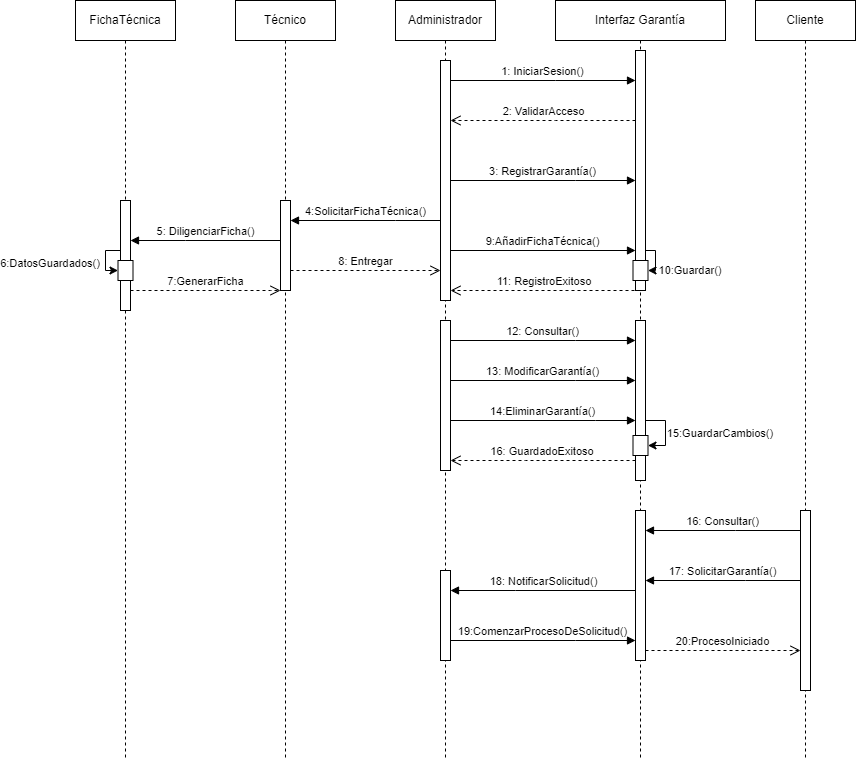

The diagram above was exported from draw.io. Its source (the exported page's mxGraphModel, read from the mxfile embedded in the PNG):
<mxGraphModel dx="1990" dy="597" grid="1" gridSize="10" guides="1" tooltips="1" connect="1" arrows="1" fold="1" page="1" pageScale="1" pageWidth="827" pageHeight="1169" math="0" shadow="0">
  <root>
    <mxCell id="0" />
    <mxCell id="1" parent="0" />
    <mxCell id="zmVp0XSdofxDITFiG2fY-3" value="Interfaz Garantía" style="shape=umlLifeline;perimeter=lifelinePerimeter;whiteSpace=wrap;html=1;container=1;collapsible=0;recursiveResize=0;outlineConnect=0;" parent="1" vertex="1">
      <mxGeometry x="-270" y="40" width="170" height="760" as="geometry" />
    </mxCell>
    <mxCell id="zmVp0XSdofxDITFiG2fY-12" value="" style="html=1;points=[];perimeter=orthogonalPerimeter;outlineConnect=0;targetShapes=umlLifeline;portConstraint=eastwest;newEdgeStyle={&quot;edgeStyle&quot;:&quot;elbowEdgeStyle&quot;,&quot;elbow&quot;:&quot;vertical&quot;,&quot;curved&quot;:0,&quot;rounded&quot;:0};" parent="zmVp0XSdofxDITFiG2fY-3" vertex="1">
      <mxGeometry x="80" y="50" width="10" height="240" as="geometry" />
    </mxCell>
    <mxCell id="qSWMgDL8pLD6sDJAAqIa-1" style="edgeStyle=elbowEdgeStyle;rounded=0;orthogonalLoop=1;jettySize=auto;html=1;elbow=vertical;curved=0;" parent="zmVp0XSdofxDITFiG2fY-3" source="zmVp0XSdofxDITFiG2fY-12" target="zmVp0XSdofxDITFiG2fY-44" edge="1">
      <mxGeometry relative="1" as="geometry">
        <mxPoint x="170" y="320" as="targetPoint" />
        <Array as="points">
          <mxPoint x="100" y="250" />
          <mxPoint x="110" y="270" />
          <mxPoint x="100" y="250" />
          <mxPoint x="100" y="270" />
          <mxPoint x="80" y="250" />
          <mxPoint x="100" y="260" />
          <mxPoint x="90" y="250" />
          <mxPoint x="80" y="250" />
          <mxPoint x="90" y="270" />
        </Array>
      </mxGeometry>
    </mxCell>
    <mxCell id="zmVp0XSdofxDITFiG2fY-44" value="" style="html=1;points=[];perimeter=orthogonalPerimeter;outlineConnect=0;targetShapes=umlLifeline;portConstraint=eastwest;newEdgeStyle={&quot;edgeStyle&quot;:&quot;elbowEdgeStyle&quot;,&quot;elbow&quot;:&quot;vertical&quot;,&quot;curved&quot;:0,&quot;rounded&quot;:0};" parent="zmVp0XSdofxDITFiG2fY-3" vertex="1">
      <mxGeometry x="77.5" y="260" width="15" height="20" as="geometry" />
    </mxCell>
    <mxCell id="qSWMgDL8pLD6sDJAAqIa-2" value="&lt;font style=&quot;font-size: 11px;&quot;&gt;10:Guardar()&lt;/font&gt;" style="text;html=1;strokeColor=none;fillColor=none;align=center;verticalAlign=middle;whiteSpace=wrap;rounded=0;" parent="zmVp0XSdofxDITFiG2fY-3" vertex="1">
      <mxGeometry x="110" y="257.5" width="50" height="25" as="geometry" />
    </mxCell>
    <mxCell id="qSWMgDL8pLD6sDJAAqIa-5" value="" style="html=1;points=[];perimeter=orthogonalPerimeter;outlineConnect=0;targetShapes=umlLifeline;portConstraint=eastwest;newEdgeStyle={&quot;edgeStyle&quot;:&quot;elbowEdgeStyle&quot;,&quot;elbow&quot;:&quot;vertical&quot;,&quot;curved&quot;:0,&quot;rounded&quot;:0};" parent="zmVp0XSdofxDITFiG2fY-3" vertex="1">
      <mxGeometry x="80" y="510" width="10" height="150" as="geometry" />
    </mxCell>
    <mxCell id="qSWMgDL8pLD6sDJAAqIa-16" style="edgeStyle=elbowEdgeStyle;rounded=0;orthogonalLoop=1;jettySize=auto;html=1;elbow=vertical;curved=0;" parent="zmVp0XSdofxDITFiG2fY-3" source="qSWMgDL8pLD6sDJAAqIa-8" target="qSWMgDL8pLD6sDJAAqIa-14" edge="1">
      <mxGeometry relative="1" as="geometry">
        <mxPoint x="180" y="420" as="targetPoint" />
        <Array as="points">
          <mxPoint x="110" y="420" />
          <mxPoint x="100" y="420" />
          <mxPoint x="110" y="430" />
          <mxPoint x="110" y="430" />
          <mxPoint x="120" y="450" />
        </Array>
      </mxGeometry>
    </mxCell>
    <mxCell id="qSWMgDL8pLD6sDJAAqIa-8" value="" style="html=1;points=[];perimeter=orthogonalPerimeter;outlineConnect=0;targetShapes=umlLifeline;portConstraint=eastwest;newEdgeStyle={&quot;edgeStyle&quot;:&quot;elbowEdgeStyle&quot;,&quot;elbow&quot;:&quot;vertical&quot;,&quot;curved&quot;:0,&quot;rounded&quot;:0};" parent="zmVp0XSdofxDITFiG2fY-3" vertex="1">
      <mxGeometry x="80" y="320" width="10" height="160" as="geometry" />
    </mxCell>
    <mxCell id="qSWMgDL8pLD6sDJAAqIa-14" value="" style="html=1;points=[];perimeter=orthogonalPerimeter;outlineConnect=0;targetShapes=umlLifeline;portConstraint=eastwest;newEdgeStyle={&quot;edgeStyle&quot;:&quot;elbowEdgeStyle&quot;,&quot;elbow&quot;:&quot;vertical&quot;,&quot;curved&quot;:0,&quot;rounded&quot;:0};" parent="zmVp0XSdofxDITFiG2fY-3" vertex="1">
      <mxGeometry x="77.5" y="435" width="15" height="20" as="geometry" />
    </mxCell>
    <mxCell id="qSWMgDL8pLD6sDJAAqIa-17" value="&lt;font style=&quot;font-size: 11px;&quot;&gt;15:GuardarCambios()&lt;/font&gt;" style="text;html=1;strokeColor=none;fillColor=none;align=center;verticalAlign=middle;whiteSpace=wrap;rounded=0;" parent="zmVp0XSdofxDITFiG2fY-3" vertex="1">
      <mxGeometry x="140" y="420" width="50" height="25" as="geometry" />
    </mxCell>
    <mxCell id="zmVp0XSdofxDITFiG2fY-4" value="Técnico" style="shape=umlLifeline;perimeter=lifelinePerimeter;whiteSpace=wrap;html=1;container=1;collapsible=0;recursiveResize=0;outlineConnect=0;" parent="1" vertex="1">
      <mxGeometry x="-590" y="40" width="100" height="760" as="geometry" />
    </mxCell>
    <mxCell id="zmVp0XSdofxDITFiG2fY-31" value="" style="html=1;points=[];perimeter=orthogonalPerimeter;outlineConnect=0;targetShapes=umlLifeline;portConstraint=eastwest;newEdgeStyle={&quot;edgeStyle&quot;:&quot;elbowEdgeStyle&quot;,&quot;elbow&quot;:&quot;vertical&quot;,&quot;curved&quot;:0,&quot;rounded&quot;:0};" parent="zmVp0XSdofxDITFiG2fY-4" vertex="1">
      <mxGeometry x="45" y="200" width="10" height="90" as="geometry" />
    </mxCell>
    <mxCell id="zmVp0XSdofxDITFiG2fY-8" value="Cliente" style="shape=umlLifeline;perimeter=lifelinePerimeter;whiteSpace=wrap;html=1;container=1;collapsible=0;recursiveResize=0;outlineConnect=0;" parent="1" vertex="1">
      <mxGeometry x="-70" y="40" width="100" height="760" as="geometry" />
    </mxCell>
    <mxCell id="qSWMgDL8pLD6sDJAAqIa-4" value="" style="html=1;points=[];perimeter=orthogonalPerimeter;outlineConnect=0;targetShapes=umlLifeline;portConstraint=eastwest;newEdgeStyle={&quot;edgeStyle&quot;:&quot;elbowEdgeStyle&quot;,&quot;elbow&quot;:&quot;vertical&quot;,&quot;curved&quot;:0,&quot;rounded&quot;:0};" parent="zmVp0XSdofxDITFiG2fY-8" vertex="1">
      <mxGeometry x="45" y="510" width="10" height="180" as="geometry" />
    </mxCell>
    <mxCell id="zmVp0XSdofxDITFiG2fY-1" value="Administrador" style="shape=umlLifeline;perimeter=lifelinePerimeter;whiteSpace=wrap;html=1;container=1;collapsible=0;recursiveResize=0;outlineConnect=0;" parent="1" vertex="1">
      <mxGeometry x="-430" y="40" width="100" height="760" as="geometry" />
    </mxCell>
    <mxCell id="zmVp0XSdofxDITFiG2fY-10" value="" style="html=1;points=[];perimeter=orthogonalPerimeter;outlineConnect=0;targetShapes=umlLifeline;portConstraint=eastwest;newEdgeStyle={&quot;edgeStyle&quot;:&quot;elbowEdgeStyle&quot;,&quot;elbow&quot;:&quot;vertical&quot;,&quot;curved&quot;:0,&quot;rounded&quot;:0};" parent="zmVp0XSdofxDITFiG2fY-1" vertex="1">
      <mxGeometry x="45" y="60" width="10" height="240" as="geometry" />
    </mxCell>
    <mxCell id="qSWMgDL8pLD6sDJAAqIa-7" value="" style="html=1;points=[];perimeter=orthogonalPerimeter;outlineConnect=0;targetShapes=umlLifeline;portConstraint=eastwest;newEdgeStyle={&quot;edgeStyle&quot;:&quot;elbowEdgeStyle&quot;,&quot;elbow&quot;:&quot;vertical&quot;,&quot;curved&quot;:0,&quot;rounded&quot;:0};" parent="zmVp0XSdofxDITFiG2fY-1" vertex="1">
      <mxGeometry x="45" y="320" width="10" height="150" as="geometry" />
    </mxCell>
    <mxCell id="qSWMgDL8pLD6sDJAAqIa-20" value="" style="html=1;points=[];perimeter=orthogonalPerimeter;outlineConnect=0;targetShapes=umlLifeline;portConstraint=eastwest;newEdgeStyle={&quot;edgeStyle&quot;:&quot;elbowEdgeStyle&quot;,&quot;elbow&quot;:&quot;vertical&quot;,&quot;curved&quot;:0,&quot;rounded&quot;:0};" parent="zmVp0XSdofxDITFiG2fY-1" vertex="1">
      <mxGeometry x="45" y="570" width="10" height="90" as="geometry" />
    </mxCell>
    <mxCell id="zmVp0XSdofxDITFiG2fY-14" value="1: IniciarSesion()" style="html=1;verticalAlign=bottom;endArrow=block;edgeStyle=elbowEdgeStyle;elbow=vertical;curved=0;rounded=0;" parent="1" source="zmVp0XSdofxDITFiG2fY-10" target="zmVp0XSdofxDITFiG2fY-12" edge="1">
      <mxGeometry width="80" relative="1" as="geometry">
        <mxPoint x="-350" y="100" as="sourcePoint" />
        <mxPoint x="-270" y="100" as="targetPoint" />
        <Array as="points">
          <mxPoint x="-270" y="120" />
        </Array>
      </mxGeometry>
    </mxCell>
    <mxCell id="zmVp0XSdofxDITFiG2fY-16" value="2: ValidarAcceso" style="html=1;verticalAlign=bottom;endArrow=open;dashed=1;endSize=8;edgeStyle=elbowEdgeStyle;elbow=vertical;curved=0;rounded=0;" parent="1" source="zmVp0XSdofxDITFiG2fY-12" target="zmVp0XSdofxDITFiG2fY-10" edge="1">
      <mxGeometry relative="1" as="geometry">
        <mxPoint x="-250" y="190" as="sourcePoint" />
        <mxPoint x="-330" y="190" as="targetPoint" />
        <Array as="points">
          <mxPoint x="-270" y="160" />
          <mxPoint x="-260" y="150" />
          <mxPoint x="-270" y="160" />
        </Array>
      </mxGeometry>
    </mxCell>
    <mxCell id="zmVp0XSdofxDITFiG2fY-17" value="FichaTécnica" style="shape=umlLifeline;perimeter=lifelinePerimeter;whiteSpace=wrap;html=1;container=1;collapsible=0;recursiveResize=0;outlineConnect=0;" parent="1" vertex="1">
      <mxGeometry x="-750" y="40" width="100" height="760" as="geometry" />
    </mxCell>
    <mxCell id="zmVp0XSdofxDITFiG2fY-29" value="" style="html=1;points=[];perimeter=orthogonalPerimeter;outlineConnect=0;targetShapes=umlLifeline;portConstraint=eastwest;newEdgeStyle={&quot;edgeStyle&quot;:&quot;elbowEdgeStyle&quot;,&quot;elbow&quot;:&quot;vertical&quot;,&quot;curved&quot;:0,&quot;rounded&quot;:0};" parent="zmVp0XSdofxDITFiG2fY-17" vertex="1">
      <mxGeometry x="45" y="200" width="10" height="110" as="geometry" />
    </mxCell>
    <mxCell id="zmVp0XSdofxDITFiG2fY-38" style="edgeStyle=elbowEdgeStyle;rounded=0;orthogonalLoop=1;jettySize=auto;html=1;elbow=vertical;curved=0;" parent="zmVp0XSdofxDITFiG2fY-17" source="zmVp0XSdofxDITFiG2fY-29" target="zmVp0XSdofxDITFiG2fY-36" edge="1">
      <mxGeometry relative="1" as="geometry">
        <mxPoint x="-30" y="360" as="targetPoint" />
        <Array as="points">
          <mxPoint x="30" y="250" />
          <mxPoint x="20" y="250" />
          <mxPoint x="30" y="240" />
        </Array>
      </mxGeometry>
    </mxCell>
    <mxCell id="zmVp0XSdofxDITFiG2fY-36" value="" style="html=1;points=[];perimeter=orthogonalPerimeter;outlineConnect=0;targetShapes=umlLifeline;portConstraint=eastwest;newEdgeStyle={&quot;edgeStyle&quot;:&quot;elbowEdgeStyle&quot;,&quot;elbow&quot;:&quot;vertical&quot;,&quot;curved&quot;:0,&quot;rounded&quot;:0};" parent="zmVp0XSdofxDITFiG2fY-17" vertex="1">
      <mxGeometry x="42.5" y="260" width="15" height="20" as="geometry" />
    </mxCell>
    <mxCell id="zmVp0XSdofxDITFiG2fY-18" value="3: RegistrarGarantía()" style="html=1;verticalAlign=bottom;endArrow=block;edgeStyle=elbowEdgeStyle;elbow=vertical;curved=0;rounded=0;" parent="1" source="zmVp0XSdofxDITFiG2fY-10" target="zmVp0XSdofxDITFiG2fY-12" edge="1">
      <mxGeometry x="0.0032" width="80" relative="1" as="geometry">
        <mxPoint x="-375" y="264.64" as="sourcePoint" />
        <mxPoint x="-225" y="264.64" as="targetPoint" />
        <Array as="points">
          <mxPoint x="-250" y="220" />
          <mxPoint x="-270" y="264.64" />
        </Array>
        <mxPoint as="offset" />
      </mxGeometry>
    </mxCell>
    <mxCell id="zmVp0XSdofxDITFiG2fY-30" value="5: DiligenciarFicha()" style="html=1;verticalAlign=bottom;endArrow=block;edgeStyle=elbowEdgeStyle;elbow=vertical;curved=0;rounded=0;" parent="1" source="zmVp0XSdofxDITFiG2fY-31" target="zmVp0XSdofxDITFiG2fY-29" edge="1">
      <mxGeometry x="0.0057" width="80" relative="1" as="geometry">
        <mxPoint x="-670" y="225" as="sourcePoint" />
        <mxPoint x="-640" y="290" as="targetPoint" />
        <Array as="points">
          <mxPoint x="-640" y="280" />
          <mxPoint x="-600" y="290" />
          <mxPoint x="-610" y="260" />
          <mxPoint x="-545" y="225" />
          <mxPoint x="-565" y="269.64" />
        </Array>
        <mxPoint as="offset" />
      </mxGeometry>
    </mxCell>
    <mxCell id="zmVp0XSdofxDITFiG2fY-34" value="4:SolicitarFichaTécnica()" style="html=1;verticalAlign=bottom;endArrow=block;edgeStyle=elbowEdgeStyle;elbow=vertical;curved=0;rounded=0;" parent="1" source="zmVp0XSdofxDITFiG2fY-10" target="zmVp0XSdofxDITFiG2fY-31" edge="1">
      <mxGeometry x="0.0032" width="80" relative="1" as="geometry">
        <mxPoint x="-480" y="210" as="sourcePoint" />
        <mxPoint x="-310" y="210" as="targetPoint" />
        <Array as="points">
          <mxPoint x="-430" y="260" />
          <mxPoint x="-440" y="300" />
          <mxPoint x="-450" y="260" />
          <mxPoint x="-410" y="260" />
          <mxPoint x="-375" y="254.64" />
        </Array>
        <mxPoint as="offset" />
      </mxGeometry>
    </mxCell>
    <mxCell id="zmVp0XSdofxDITFiG2fY-40" value="&lt;font style=&quot;font-size: 11px;&quot;&gt;6:DatosGuardados()&lt;/font&gt;" style="text;html=1;strokeColor=none;fillColor=none;align=center;verticalAlign=middle;whiteSpace=wrap;rounded=0;" parent="1" vertex="1">
      <mxGeometry x="-800" y="290" width="50" height="25" as="geometry" />
    </mxCell>
    <mxCell id="zmVp0XSdofxDITFiG2fY-41" value="7:GenerarFicha" style="html=1;verticalAlign=bottom;endArrow=open;dashed=1;endSize=8;edgeStyle=elbowEdgeStyle;elbow=vertical;curved=0;rounded=0;" parent="1" source="zmVp0XSdofxDITFiG2fY-29" target="zmVp0XSdofxDITFiG2fY-31" edge="1">
      <mxGeometry relative="1" as="geometry">
        <mxPoint x="-490" y="330" as="sourcePoint" />
        <mxPoint x="-660" y="330" as="targetPoint" />
        <Array as="points">
          <mxPoint x="-555" y="330" />
          <mxPoint x="-545" y="320" />
          <mxPoint x="-555" y="330" />
        </Array>
      </mxGeometry>
    </mxCell>
    <mxCell id="zmVp0XSdofxDITFiG2fY-42" value="8: Entregar" style="html=1;verticalAlign=bottom;endArrow=open;dashed=1;endSize=8;edgeStyle=elbowEdgeStyle;elbow=vertical;curved=0;rounded=0;" parent="1" source="zmVp0XSdofxDITFiG2fY-31" target="zmVp0XSdofxDITFiG2fY-10" edge="1">
      <mxGeometry relative="1" as="geometry">
        <mxPoint x="-500" y="340" as="sourcePoint" />
        <mxPoint x="-350" y="340" as="targetPoint" />
        <Array as="points">
          <mxPoint x="-430" y="310" />
          <mxPoint x="-450" y="310" />
          <mxPoint x="-430" y="290" />
          <mxPoint x="-410" y="260" />
          <mxPoint x="-350" y="330" />
          <mxPoint x="-360" y="340" />
        </Array>
      </mxGeometry>
    </mxCell>
    <mxCell id="zmVp0XSdofxDITFiG2fY-43" value="9:AñadirFichaTécnica()" style="html=1;verticalAlign=bottom;endArrow=block;edgeStyle=elbowEdgeStyle;elbow=vertical;curved=0;rounded=0;" parent="1" source="zmVp0XSdofxDITFiG2fY-10" target="zmVp0XSdofxDITFiG2fY-12" edge="1">
      <mxGeometry x="0.0032" width="80" relative="1" as="geometry">
        <mxPoint x="-362.5" y="290" as="sourcePoint" />
        <mxPoint x="-192.5" y="290" as="targetPoint" />
        <Array as="points">
          <mxPoint x="-237.5" y="290" />
          <mxPoint x="-257.5" y="334.64" />
        </Array>
        <mxPoint as="offset" />
      </mxGeometry>
    </mxCell>
    <mxCell id="qSWMgDL8pLD6sDJAAqIa-6" value="16: Consultar()" style="html=1;verticalAlign=bottom;endArrow=block;edgeStyle=elbowEdgeStyle;elbow=vertical;curved=0;rounded=0;" parent="1" source="qSWMgDL8pLD6sDJAAqIa-4" target="qSWMgDL8pLD6sDJAAqIa-5" edge="1">
      <mxGeometry x="0.0032" width="80" relative="1" as="geometry">
        <mxPoint x="-130" y="650" as="sourcePoint" />
        <mxPoint x="55" y="650" as="targetPoint" />
        <Array as="points">
          <mxPoint x="-90" y="570" />
          <mxPoint x="-100" y="580" />
          <mxPoint x="-5" y="650" />
          <mxPoint x="-25" y="694.64" />
        </Array>
        <mxPoint as="offset" />
      </mxGeometry>
    </mxCell>
    <mxCell id="qSWMgDL8pLD6sDJAAqIa-9" value="11: RegistroExitoso&amp;nbsp;" style="html=1;verticalAlign=bottom;endArrow=open;dashed=1;endSize=8;edgeStyle=elbowEdgeStyle;elbow=vertical;curved=0;rounded=0;" parent="1" source="zmVp0XSdofxDITFiG2fY-12" target="zmVp0XSdofxDITFiG2fY-10" edge="1">
      <mxGeometry relative="1" as="geometry">
        <mxPoint x="-370" y="350" as="sourcePoint" />
        <mxPoint x="-220" y="350" as="targetPoint" />
        <Array as="points">
          <mxPoint x="-250" y="330" />
          <mxPoint x="-310" y="320" />
          <mxPoint x="-285" y="350" />
          <mxPoint x="-265" y="330" />
          <mxPoint x="-245" y="300" />
          <mxPoint x="-185" y="370" />
          <mxPoint x="-195" y="380" />
        </Array>
      </mxGeometry>
    </mxCell>
    <mxCell id="qSWMgDL8pLD6sDJAAqIa-11" value="12: Consultar()" style="html=1;verticalAlign=bottom;endArrow=block;edgeStyle=elbowEdgeStyle;elbow=vertical;curved=0;rounded=0;" parent="1" source="qSWMgDL8pLD6sDJAAqIa-7" target="qSWMgDL8pLD6sDJAAqIa-8" edge="1">
      <mxGeometry x="0.0032" width="80" relative="1" as="geometry">
        <mxPoint x="-365" y="390" as="sourcePoint" />
        <mxPoint x="-200" y="390" as="targetPoint" />
        <Array as="points">
          <mxPoint x="-250" y="380" />
          <mxPoint x="-227.5" y="390" />
          <mxPoint x="-247.5" y="434.64" />
        </Array>
        <mxPoint as="offset" />
      </mxGeometry>
    </mxCell>
    <mxCell id="qSWMgDL8pLD6sDJAAqIa-12" value="13: ModificarGarantía()" style="html=1;verticalAlign=bottom;endArrow=block;edgeStyle=elbowEdgeStyle;elbow=vertical;curved=0;rounded=0;" parent="1" source="qSWMgDL8pLD6sDJAAqIa-7" target="qSWMgDL8pLD6sDJAAqIa-8" edge="1">
      <mxGeometry x="0.0032" width="80" relative="1" as="geometry">
        <mxPoint x="-365" y="410" as="sourcePoint" />
        <mxPoint x="-210" y="430" as="targetPoint" />
        <Array as="points">
          <mxPoint x="-250" y="420" />
          <mxPoint x="-240" y="410" />
          <mxPoint x="-217.5" y="420" />
          <mxPoint x="-237.5" y="464.64" />
        </Array>
        <mxPoint as="offset" />
      </mxGeometry>
    </mxCell>
    <mxCell id="qSWMgDL8pLD6sDJAAqIa-13" value="14:EliminarGarantía()" style="html=1;verticalAlign=bottom;endArrow=block;edgeStyle=elbowEdgeStyle;elbow=vertical;curved=0;rounded=0;" parent="1" source="qSWMgDL8pLD6sDJAAqIa-7" target="qSWMgDL8pLD6sDJAAqIa-8" edge="1">
      <mxGeometry x="0.0032" width="80" relative="1" as="geometry">
        <mxPoint x="-370" y="470" as="sourcePoint" />
        <mxPoint x="-220" y="470" as="targetPoint" />
        <Array as="points">
          <mxPoint x="-230" y="460" />
          <mxPoint x="-245" y="470" />
          <mxPoint x="-235" y="460" />
          <mxPoint x="-212.5" y="470" />
          <mxPoint x="-232.5" y="514.64" />
        </Array>
        <mxPoint as="offset" />
      </mxGeometry>
    </mxCell>
    <mxCell id="qSWMgDL8pLD6sDJAAqIa-18" value="16: GuardadoExitoso&amp;nbsp;" style="html=1;verticalAlign=bottom;endArrow=open;dashed=1;endSize=8;edgeStyle=elbowEdgeStyle;elbow=vertical;curved=0;rounded=0;" parent="1" source="qSWMgDL8pLD6sDJAAqIa-8" target="qSWMgDL8pLD6sDJAAqIa-7" edge="1">
      <mxGeometry relative="1" as="geometry">
        <mxPoint x="-180" y="472.26" as="sourcePoint" />
        <mxPoint x="-365" y="472.26" as="targetPoint" />
        <Array as="points">
          <mxPoint x="-300" y="500" />
          <mxPoint x="-240" y="472.26" />
          <mxPoint x="-300" y="462.26" />
          <mxPoint x="-275" y="492.26" />
          <mxPoint x="-255" y="472.26" />
          <mxPoint x="-235" y="442.26" />
          <mxPoint x="-175" y="512.26" />
          <mxPoint x="-185" y="522.26" />
        </Array>
      </mxGeometry>
    </mxCell>
    <mxCell id="qSWMgDL8pLD6sDJAAqIa-19" value="17: SolicitarGarantía()" style="html=1;verticalAlign=bottom;endArrow=block;edgeStyle=elbowEdgeStyle;elbow=vertical;curved=0;rounded=0;" parent="1" source="qSWMgDL8pLD6sDJAAqIa-4" target="qSWMgDL8pLD6sDJAAqIa-5" edge="1">
      <mxGeometry x="0.0032" width="80" relative="1" as="geometry">
        <mxPoint x="-22.5" y="620" as="sourcePoint" />
        <mxPoint x="-177.5" y="620" as="targetPoint" />
        <Array as="points">
          <mxPoint x="-80" y="620" />
          <mxPoint x="-90" y="630" />
          <mxPoint x="-130" y="620" />
          <mxPoint x="-97.5" y="620" />
          <mxPoint x="-2.5" y="690" />
          <mxPoint x="-22.5" y="734.64" />
        </Array>
        <mxPoint as="offset" />
      </mxGeometry>
    </mxCell>
    <mxCell id="qSWMgDL8pLD6sDJAAqIa-21" value="18: NotificarSolicitud()" style="html=1;verticalAlign=bottom;endArrow=block;edgeStyle=elbowEdgeStyle;elbow=vertical;curved=0;rounded=0;" parent="1" source="qSWMgDL8pLD6sDJAAqIa-5" target="qSWMgDL8pLD6sDJAAqIa-20" edge="1">
      <mxGeometry x="0.0032" width="80" relative="1" as="geometry">
        <mxPoint x="-205" y="590" as="sourcePoint" />
        <mxPoint x="-360" y="590" as="targetPoint" />
        <Array as="points">
          <mxPoint x="-310" y="630" />
          <mxPoint x="-260" y="590" />
          <mxPoint x="-270" y="600" />
          <mxPoint x="-310" y="590" />
          <mxPoint x="-277.5" y="590" />
          <mxPoint x="-182.5" y="660" />
          <mxPoint x="-202.5" y="704.64" />
        </Array>
        <mxPoint as="offset" />
      </mxGeometry>
    </mxCell>
    <mxCell id="qSWMgDL8pLD6sDJAAqIa-22" value="19:ComenzarProcesoDeSolicitud()" style="html=1;verticalAlign=bottom;endArrow=block;edgeStyle=elbowEdgeStyle;elbow=vertical;curved=0;rounded=0;" parent="1" source="qSWMgDL8pLD6sDJAAqIa-20" target="qSWMgDL8pLD6sDJAAqIa-5" edge="1">
      <mxGeometry x="0.0032" width="80" relative="1" as="geometry">
        <mxPoint x="-185" y="700" as="sourcePoint" />
        <mxPoint x="-370" y="700" as="targetPoint" />
        <Array as="points">
          <mxPoint x="-250" y="680" />
          <mxPoint x="-240" y="680" />
          <mxPoint x="-250" y="680" />
          <mxPoint x="-305" y="700" />
          <mxPoint x="-255" y="660" />
          <mxPoint x="-265" y="670" />
          <mxPoint x="-305" y="660" />
          <mxPoint x="-272.5" y="660" />
          <mxPoint x="-177.5" y="730" />
          <mxPoint x="-197.5" y="774.64" />
        </Array>
        <mxPoint as="offset" />
      </mxGeometry>
    </mxCell>
    <mxCell id="qSWMgDL8pLD6sDJAAqIa-23" value="20:ProcesoIniciado" style="html=1;verticalAlign=bottom;endArrow=open;dashed=1;endSize=8;edgeStyle=elbowEdgeStyle;elbow=vertical;curved=0;rounded=0;" parent="1" source="qSWMgDL8pLD6sDJAAqIa-5" target="qSWMgDL8pLD6sDJAAqIa-4" edge="1">
      <mxGeometry relative="1" as="geometry">
        <mxPoint x="-80" y="730" as="sourcePoint" />
        <mxPoint x="-265" y="730" as="targetPoint" />
        <Array as="points">
          <mxPoint x="-110" y="690" />
          <mxPoint x="-80" y="660" />
          <mxPoint x="-190" y="730" />
          <mxPoint x="-130" y="702.26" />
          <mxPoint x="-190" y="692.26" />
          <mxPoint x="-165" y="722.26" />
          <mxPoint x="-145" y="702.26" />
          <mxPoint x="-125" y="672.26" />
          <mxPoint x="-65" y="742.26" />
          <mxPoint x="-75" y="752.26" />
        </Array>
      </mxGeometry>
    </mxCell>
  </root>
</mxGraphModel>